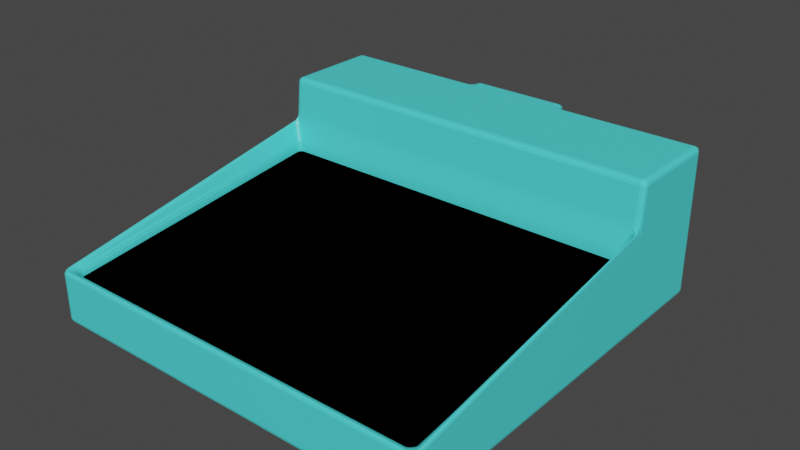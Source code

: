 # Source: small_ground_collector.blend  (saved by Blender 2.90.8; exported with 4.5.12 LTS)
import bpy
from mathutils import Matrix  # noqa: F401  (used for matrix-valued properties, if any)

bpy.ops.wm.read_factory_settings(use_empty=True)
scene = bpy.context.scene
scene.name = 'Scene'

# ---- collections
col_collection = bpy.data.collections.new('Collection'); scene.collection.children.link(col_collection)

# ---- materials (node trees are filled in below, after node groups)
mat_material = bpy.data.materials.new('Material')
mat_material.alpha_threshold = 0.0
mat_material.use_transparent_shadow = False
mat_material.line_color = (0.0, 0.0, 0.0, 1.0)
mat_material_001 = bpy.data.materials.new('Material.001')
mat_material_001.use_transparent_shadow = False

# ---- material node trees
mat_material.use_nodes = True; mat_material.node_tree.nodes.clear()
_N = mat_material.node_tree.nodes; _L = mat_material.node_tree.links
n0 = _N.new('ShaderNodeOutputMaterial'); n0.name = 'Material Output'; n0.location = (300, 300)
n1 = _N.new('ShaderNodeBsdfPrincipled'); n1.name = 'Principled BSDF'; n1.location = (10, 300)
n1.distribution = 'GGX'
n1.subsurface_method = 'BURLEY'
n1.inputs[0].default_value = (0.08047, 0.8, 0.8, 1.0)
n1.inputs[2].default_value = 0.4
n1.inputs[3].default_value = 1.45
n1.inputs[27].default_value = (0.0, 0.0, 0.0, 1.0)
n1.inputs[28].default_value = 1.0
_L.new(n1.outputs[0], n0.inputs[0])
n0.is_active_output = True
mat_material_001.use_nodes = True; mat_material_001.node_tree.nodes.clear()
_N = mat_material_001.node_tree.nodes; _L = mat_material_001.node_tree.links
n0 = _N.new('ShaderNodeBsdfPrincipled'); n0.name = 'Principled BSDF'; n0.location = (10, 300)
n0.distribution = 'GGX'
n0.subsurface_method = 'BURLEY'
n0.inputs[0].default_value = (0.0, 0.0, 0.0, 1.0)
n0.inputs[2].default_value = 1.0
n0.inputs[3].default_value = 1.45
n0.inputs[13].default_value = 0.0
n0.inputs[27].default_value = (0.0, 0.0, 0.0, 1.0)
n0.inputs[28].default_value = 1.0
n1 = _N.new('ShaderNodeOutputMaterial'); n1.name = 'Material Output'; n1.location = (300, 300)
_L.new(n0.outputs[0], n1.inputs[0])
n1.is_active_output = True

# ---- world
world_world = bpy.data.worlds.new('World'); scene.world = world_world
world_world.use_nodes = True; world_world.node_tree.nodes.clear()
_N = world_world.node_tree.nodes; _L = world_world.node_tree.links
n0 = _N.new('ShaderNodeOutputWorld'); n0.name = 'World Output'; n0.location = (300, 300)
n1 = _N.new('ShaderNodeBackground'); n1.name = 'Background'; n1.location = (10, 300)
n1.inputs[0].default_value = (0.05088, 0.05088, 0.05088, 1.0)
_L.new(n1.outputs[0], n0.inputs[0])
n0.is_active_output = True
world_world.color = (0.05088, 0.05088, 0.05088)
world_world.use_sun_shadow = False
world_world.sun_shadow_jitter_overblur = 0.0

# ---- meshes
me_cube = bpy.data.meshes.new('Cube')
me_cube.from_pydata([(2.0, 3.0, 0.4941), (2.0, 3.0, 0.0), (1.899, -0.8991, 0.4941), (2.0, -1.0, 0.0), (-2.0, 3.0, 0.4941), (-2.0, 3.0, 0.0), (-1.899, -0.8991, 0.4941), (-2.0, -1.0, 0.0), (-2.0, 2.005, 0.0), (1.899, 1.905, 0.8144), (-1.899, 1.905, 0.8144), (2.0, 2.005, 0.0), (2.0, 3.0, 1.5), (-2.0, 3.0, 1.5), (2.0, 2.005, 1.5), (-2.0, 2.005, 1.5), (-0.5041, 3.0, 0.0), (-0.5041, -0.8991, 0.4941), (-0.5041, -1.0, 0.0), (-0.5041, 3.0, 0.4941), (-0.5041, 2.005, 0.0), (-0.5041, 1.905, 0.8144), (-0.5041, 3.0, 1.5), (-0.5041, 2.005, 1.5), (0.4984, -1.0, 0.0), (0.4984, 3.0, 0.4941), (0.4984, 1.905, 0.8144), (0.4984, 3.0, 1.5), (0.4984, 2.005, 1.5), (0.4984, 3.0, 0.0), (0.4984, -0.8991, 0.4941), (0.4984, 2.005, 0.0), (-0.2615, 3.498, 0.4955), (-0.2615, 3.498, 1.001), (0.2557, 3.498, 0.4955), (0.2557, 3.498, 1.001), (-0.5041, 3.101, 0.4941), (-0.5041, 3.101, 1.5), (0.4984, 3.101, 0.4941), (0.4984, 3.101, 1.5), (-0.5041, -1.0, 0.5501), (-2.0, -1.0, 0.5501), (2.0, 1.965, 1.08), (2.0, -1.0, 0.5501), (-2.0, 1.965, 1.08), (0.4984, 1.965, 1.08), (0.4984, -1.0, 0.5501), (-0.5041, 1.965, 1.08), (1.899, -0.8991, 0.0521), (-1.899, -0.8991, 0.0521), (1.899, 1.905, 0.0521), (-1.899, 1.905, 0.0521), (-0.5041, -0.8991, 0.0521), (-0.5041, 1.905, 0.0521), (0.4984, 1.905, 0.0521), (0.4984, -0.8991, 0.0521)], [], [(26, 21, 53, 54), (18, 40, 41, 7), (8, 44, 4, 5), (31, 11, 3, 24), (11, 42, 43, 3), (29, 25, 0, 1), (1, 0, 42, 11), (29, 1, 11, 31), (7, 41, 44, 8), (42, 0, 12, 14), (22, 13, 15, 23), (4, 44, 15, 13), (19, 4, 13, 22), (45, 42, 14, 28), (44, 47, 23, 15), (27, 25, 38, 39), (27, 22, 23, 28), (5, 16, 20, 8), (5, 4, 19, 16), (8, 20, 18, 7), (24, 46, 40, 18), (2, 9, 50, 48), (9, 26, 54, 50), (3, 43, 46, 24), (12, 27, 28, 14), (0, 25, 27, 12), (47, 45, 28, 23), (16, 29, 31, 20), (16, 19, 25, 29), (20, 31, 24, 18), (34, 32, 33, 35), (22, 27, 39, 37), (25, 19, 36, 38), (19, 22, 37, 36), (33, 32, 36, 37), (32, 34, 38, 36), (35, 33, 37, 39), (34, 35, 39, 38), (17, 6, 41, 40), (9, 2, 43, 42), (6, 10, 44, 41), (26, 9, 42, 45), (30, 17, 40, 46), (10, 21, 47, 44), (21, 26, 45, 47), (2, 30, 46, 43), (53, 51, 49, 52), (54, 53, 52, 55), (50, 54, 55, 48), (17, 30, 55, 52), (10, 6, 49, 51), (6, 17, 52, 49), (30, 2, 48, 55), (21, 10, 51, 53)])
_uv = me_cube.uv_layers.new(name='UVMap')
_uv.uv.foreach_set('vector', [0.7189, 0.5885, 0.7815, 0.5885, 0.7815, 0.5885, 0.7189, 0.5885, 0.375, 0.9065, 0.625, 0.9065, 0.625, 1.0, 0.375, 1.0, 0.375, 0.1671, 0.625, 0.1671, 0.625, 0.25, 0.375, 0.25, 0.2811, 0.5829, 0.375, 0.5829, 0.375, 0.75, 0.2811, 0.75, 0.375, 0.5829, 0.625, 0.5829, 0.625, 0.75, 0.375, 0.75, 0.375, 0.4061, 0.625, 0.4061, 0.625, 0.5, 0.375, 0.5, 0.375, 0.5, 0.625, 0.5, 0.625, 0.5829, 0.375, 0.5829, 0.2811, 0.5, 0.375, 0.5, 0.375, 0.5829, 0.2811, 0.5829, 0.375, 0.0, 0.625, 0.0, 0.625, 0.1671, 0.375, 0.1671, 0.625, 0.5829, 0.625, 0.5, 0.625, 0.5, 0.625, 0.5829, 0.7815, 0.5, 0.875, 0.5, 0.875, 0.5829, 0.7815, 0.5829, 0.625, 0.25, 0.625, 0.1671, 0.625, 0.1671, 0.625, 0.25, 0.625, 0.3435, 0.625, 0.25, 0.625, 0.25, 0.625, 0.3435, 0.7189, 0.5829, 0.625, 0.5829, 0.625, 0.5829, 0.7189, 0.5829, 0.875, 0.5829, 0.7815, 0.5829, 0.7815, 0.5829, 0.875, 0.5829, 0.625, 0.4061, 0.625, 0.4061, 0.625, 0.4061, 0.625, 0.4061, 0.7189, 0.5, 0.7815, 0.5, 0.7815, 0.5829, 0.7189, 0.5829, 0.125, 0.5, 0.2185, 0.5, 0.2185, 0.5829, 0.125, 0.5829, 0.375, 0.25, 0.625, 0.25, 0.625, 0.3435, 0.375, 0.3435, 0.125, 0.5829, 0.2185, 0.5829, 0.2185, 0.75, 0.125, 0.75, 0.375, 0.8439, 0.625, 0.8439, 0.625, 0.9065, 0.375, 0.9065, 0.6313, 0.7444, 0.6313, 0.5885, 0.6313, 0.5885, 0.6313, 0.7444, 0.6313, 0.5885, 0.7189, 0.5885, 0.7189, 0.5885, 0.6313, 0.5885, 0.375, 0.75, 0.625, 0.75, 0.625, 0.8439, 0.375, 0.8439, 0.625, 0.5, 0.7189, 0.5, 0.7189, 0.5829, 0.625, 0.5829, 0.625, 0.5, 0.625, 0.4061, 0.625, 0.4061, 0.625, 0.5, 0.7815, 0.5829, 0.7189, 0.5829, 0.7189, 0.5829, 0.7815, 0.5829, 0.2185, 0.5, 0.2811, 0.5, 0.2811, 0.5829, 0.2185, 0.5829, 0.375, 0.3435, 0.625, 0.3435, 0.625, 0.4061, 0.375, 0.4061, 0.2185, 0.5829, 0.2811, 0.5829, 0.2811, 0.75, 0.2185, 0.75, 0.625, 0.391, 0.625, 0.3587, 0.625, 0.3587, 0.625, 0.391, 0.7815, 0.5, 0.7189, 0.5, 0.7189, 0.5, 0.7815, 0.5, 0.625, 0.4061, 0.625, 0.3435, 0.625, 0.3435, 0.625, 0.4061, 0.625, 0.3435, 0.625, 0.3435, 0.625, 0.3435, 0.625, 0.3435, 0.625, 0.3587, 0.625, 0.3587, 0.625, 0.3435, 0.625, 0.3435, 0.625, 0.3587, 0.625, 0.391, 0.625, 0.4061, 0.625, 0.3435, 0.625, 0.391, 0.625, 0.3587, 0.625, 0.3435, 0.625, 0.4061, 0.625, 0.391, 0.625, 0.391, 0.625, 0.4061, 0.625, 0.4061, 0.7815, 0.7444, 0.8687, 0.7444, 0.875, 0.75, 0.7815, 0.75, 0.6313, 0.5885, 0.6313, 0.7444, 0.625, 0.75, 0.625, 0.5829, 0.8687, 0.7444, 0.8687, 0.5885, 0.875, 0.5829, 0.875, 0.75, 0.7189, 0.5885, 0.6313, 0.5885, 0.625, 0.5829, 0.7189, 0.5829, 0.7189, 0.7444, 0.7815, 0.7444, 0.7815, 0.75, 0.7189, 0.75, 0.8687, 0.5885, 0.7815, 0.5885, 0.7815, 0.5829, 0.875, 0.5829, 0.7815, 0.5885, 0.7189, 0.5885, 0.7189, 0.5829, 0.7815, 0.5829, 0.6313, 0.7444, 0.7189, 0.7444, 0.7189, 0.75, 0.625, 0.75, 0.7815, 0.5885, 0.8687, 0.5885, 0.8687, 0.7444, 0.7815, 0.7444, 0.7189, 0.5885, 0.7815, 0.5885, 0.7815, 0.7444, 0.7189, 0.7444, 0.6313, 0.5885, 0.7189, 0.5885, 0.7189, 0.7444, 0.6313, 0.7444, 0.7815, 0.7444, 0.7189, 0.7444, 0.7189, 0.7444, 0.7815, 0.7444, 0.8687, 0.5885, 0.8687, 0.7444, 0.8687, 0.7444, 0.8687, 0.5885, 0.8687, 0.7444, 0.7815, 0.7444, 0.7815, 0.7444, 0.8687, 0.7444, 0.7189, 0.7444, 0.6313, 0.7444, 0.6313, 0.7444, 0.7189, 0.7444, 0.7815, 0.5885, 0.8687, 0.5885, 0.8687, 0.5885, 0.7815, 0.5885])
me_cube.materials.append(mat_material)
me_cube.use_remesh_preserve_volume = False
me_cube.use_remesh_preserve_attributes = False
me_cube.use_mirror_vertex_groups = False
me_cube.update()
me_plane = bpy.data.meshes.new('Plane')
me_plane.from_pydata([(-1.0, -1.0, 0.0), (1.0, -1.0, 0.0), (-1.0, 1.0, 0.3203), (1.0, 1.0, 0.3203)], [], [(0, 1, 3, 2)])
_uv = me_plane.uv_layers.new(name='UVMap')
_uv.uv.foreach_set('vector', [0.0, 0.0, 1.0, 0.0, 1.0, 1.0, 0.0, 1.0])
me_plane.materials.append(mat_material_001)
me_plane.use_remesh_fix_poles = True
me_plane.use_remesh_preserve_attributes = False
me_plane.use_mirror_vertex_groups = False
me_plane.update()

# ---- objects
ob_cube = bpy.data.objects.new('Cube', me_cube)
ob_plane = bpy.data.objects.new('Plane', me_plane)

# ---- transforms, parenting, visibility, modifiers, constraints
ob_cube.location = (0.0, 0.0, 0.0)
ob_cube.lock_rotations_4d = False
ob_cube.empty_display_type = 'ARROWS'
ob_cube.lineart.crease_threshold = 0.0
_vg = ob_cube.vertex_groups.new(name='no bevel')
_vg.add([32, 33, 34, 35], 1.0, 'REPLACE')
_m = ob_cube.modifiers.new('Bevel', 'BEVEL')
_m.segments = 3
_m.limit_method = 'VGROUP'
_m.vertex_group = 'no bevel'
_m.invert_vertex_group = True
ob_plane.location = (0.0, 0.5018, 0.433)
ob_plane.scale = (1.95, 1.45, 1.0)
ob_plane.lineart.crease_threshold = 0.0

# ---- collection membership
col_collection.objects.link(ob_cube)
col_collection.objects.link(ob_plane)

# ---- scene / render settings (as saved in the file)
scene.frame_start = 1; scene.frame_end = 250; scene.frame_set(27)
scene.render.engine = 'BLENDER_EEVEE_NEXT'
scene.cycles.use_denoising = False
scene.cycles.samples = 128
scene.cycles.sampling_pattern = 'TABULATED_SOBOL'
scene.cycles.use_adaptive_sampling = False
scene.cycles.use_light_tree = False
scene.view_settings.view_transform = 'Filmic'
bpy.context.view_layer.update()

# ---- added for rendering (the .blend has no active camera and no usable light): camera, sun
cam_auto = bpy.data.cameras.new('AutoCamera')
cam_auto.lens = 50.0
cam_auto.sensor_width = 36.0
cam_auto.clip_end = 1000.0
ob_auto_camera = bpy.data.objects.new('AutoCamera', cam_auto)
scene.collection.objects.link(ob_auto_camera)
ob_auto_camera.location = (5.73966, -5.63849, 5.34173)
ob_auto_camera.rotation_euler = (1.09748, -7.21219e-08, 0.694738)
scene.camera = ob_auto_camera
light_auto_sun = bpy.data.lights.new('AutoSun', 'SUN')
light_auto_sun.energy = 3.0
light_auto_sun.angle = 0.0523599
ob_auto_sun = bpy.data.objects.new('AutoSun', light_auto_sun)
scene.collection.objects.link(ob_auto_sun)
ob_auto_sun.rotation_euler = (0.872665, 0.174533, 0.523599)
bpy.context.view_layer.update()
